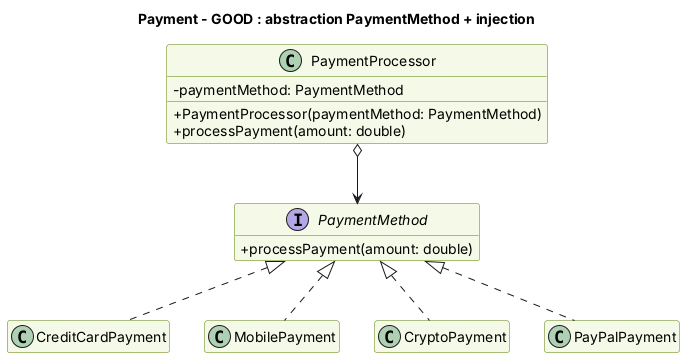

The diagram above was rendered by PlantUML. Its source (embedded in the PNG):
@startuml
skinparam classAttributeIconSize 0
skinparam shadowing false
skinparam defaultFontName Helvetica
skinparam class {
  BackgroundColor #F4F9E8
  BorderColor #5B7F00
}
skinparam NoteBackgroundColor #FFF6D6
hide empty members
title Payment - GOOD : abstraction PaymentMethod + injection
interface PaymentMethod {
  +processPayment(amount: double)
}
class CreditCardPayment
class MobilePayment
class CryptoPayment
class PayPalPayment
class PaymentProcessor {
  -paymentMethod: PaymentMethod
  +PaymentProcessor(paymentMethod: PaymentMethod)
  +processPayment(amount: double)
}
PaymentMethod <|.. CreditCardPayment
PaymentMethod <|.. MobilePayment
PaymentMethod <|.. CryptoPayment
PaymentMethod <|.. PayPalPayment
PaymentProcessor o--> PaymentMethod
@enduml